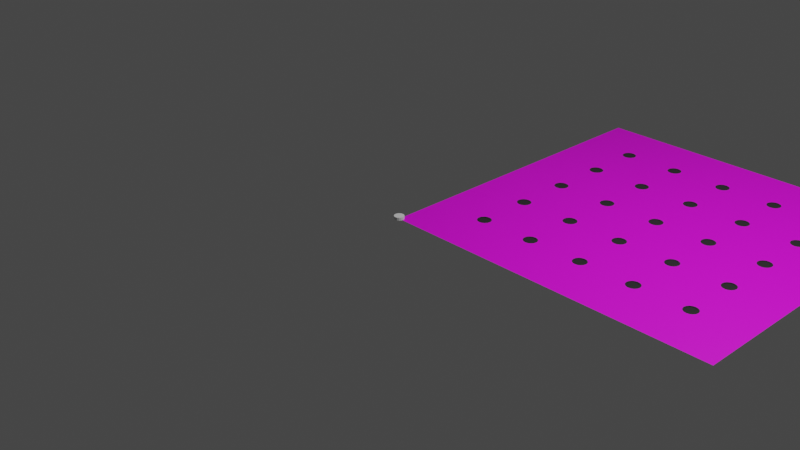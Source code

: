 # Source: field.blend  (saved by Blender 3.2.14; exported with 4.5.12 LTS)
import bpy
from mathutils import Matrix  # noqa: F401  (used for matrix-valued properties, if any)

bpy.ops.wm.read_factory_settings(use_empty=True)
scene = bpy.context.scene
scene.name = 'Scene'

# ---- collections
col_collection = bpy.data.collections.new('Collection'); scene.collection.children.link(col_collection)

# ---- images (referenced by path relative to the original .blend; pixels are not part of the script)
import os
ASSET_DIR = os.environ.get("B2B_ASSET_DIR", "")  # directory of the original .blend (textures are referenced by path, not embedded)
HERE = os.path.dirname(os.path.abspath(__file__))  # packed textures are extracted next to this script under _unpacked/

def load_image(name, relpath, width, height, colorspace="sRGB"):
    """Load a texture the original file referenced (path relative to the .blend, or extracted next to this script)."""
    p = next((c for c in (os.path.join(HERE, relpath), os.path.join(ASSET_DIR, relpath)) if relpath and os.path.exists(c)), "")
    if p:
        img = bpy.data.images.load(p, check_existing=True)
        img.name = name
    else:  # same state as the original file: an image datablock whose file is absent (Cycles renders it pink)
        img = bpy.data.images.new(name, width, height)
        img.source = "FILE"
        img.filepath = "//" + (relpath or name)
    img.colorspace_settings.name = colorspace
    return img
img_floor_diagram_png = load_image('floor-diagram.PNG', 'images/floor-diagram.PNG', 1024, 1024, 'sRGB')

# ---- materials (node trees are filled in below, after node groups)
mat_floor = bpy.data.materials.new('floor')
mat_floor.use_transparent_shadow = False
mat_post = bpy.data.materials.new('post')
mat_post.use_transparent_shadow = False

# ---- node groups
ng_auto_smooth = bpy.data.node_groups.new('Auto Smooth', 'GeometryNodeTree')
_s = ng_auto_smooth.interface.new_socket(name='Geometry', in_out='OUTPUT', socket_type='NodeSocketGeometry')
_s = ng_auto_smooth.interface.new_socket(name='Geometry', in_out='INPUT', socket_type='NodeSocketGeometry')
_s = ng_auto_smooth.interface.new_socket(name='Angle', in_out='INPUT', socket_type='NodeSocketFloat')
_s.subtype = 'ANGLE'
_s.min_value = 0.0
_s.max_value = 3.142
ng_auto_smooth.is_modifier = True
_N = ng_auto_smooth.nodes; _L = ng_auto_smooth.links
n0 = _N.new('NodeGroupOutput'); n0.name = 'Group Output'; n0.location = (480, -100)
n1 = _N.new('NodeGroupInput'); n1.name = 'Group Input'; n1.location = (-420, -300)
n2 = _N.new('NodeGroupInput'); n2.name = 'Group Input.001'; n2.location = (-60, -100)
n3 = _N.new('GeometryNodeSetShadeSmooth'); n3.name = 'Set Shade Smooth'; n3.location = (120, -100)
n3.domain = 'EDGE'
n4 = _N.new('GeometryNodeSetShadeSmooth'); n4.name = 'Set Shade Smooth.001'; n4.location = (300, -100)
n5 = _N.new('GeometryNodeInputMeshEdgeAngle'); n5.name = 'Edge Angle'; n5.location = (-420, -220)
n6 = _N.new('GeometryNodeInputEdgeSmooth'); n6.name = 'Is Edge Smooth'; n6.location = (-60, -160)
n7 = _N.new('GeometryNodeInputShadeSmooth'); n7.name = 'Is Face Smooth'; n7.location = (-240, -340)
n8 = _N.new('FunctionNodeBooleanMath'); n8.name = 'Boolean Math'; n8.location = (-60, -220)
n9 = _N.new('FunctionNodeCompare'); n9.name = 'Compare'; n9.location = (-240, -180)
n9.operation = 'LESS_EQUAL'
_L.new(n5.outputs[0], n9.inputs[0])
_L.new(n4.outputs[0], n0.inputs[0])
_L.new(n1.outputs[1], n9.inputs[1])
_L.new(n9.outputs[0], n8.inputs[0])
_L.new(n7.outputs[0], n8.inputs[1])
_L.new(n2.outputs[0], n3.inputs[0])
_L.new(n6.outputs[0], n3.inputs[1])
_L.new(n3.outputs[0], n4.inputs[0])
_L.new(n8.outputs[0], n3.inputs[2])
n0.is_active_output = True

# ---- material node trees
mat_floor.use_nodes = True; mat_floor.node_tree.nodes.clear()
_N = mat_floor.node_tree.nodes; _L = mat_floor.node_tree.links
n0 = _N.new('ShaderNodeBsdfPrincipled'); n0.name = 'Principled BSDF'; n0.location = (10, 300)
n0.distribution = 'GGX'
n0.subsurface_method = 'RANDOM_WALK_SKIN'
n0.inputs[3].default_value = 1.45
n0.inputs[27].default_value = (0.0, 0.0, 0.0, 1.0)
n0.inputs[28].default_value = 1.0
n1 = _N.new('ShaderNodeOutputMaterial'); n1.name = 'Material Output'; n1.location = (300, 300)
n2 = _N.new('ShaderNodeTexImage'); n2.name = 'Image Texture'; n2.location = (-306, 181)
n2.image = img_floor_diagram_png
_L.new(n0.outputs[0], n1.inputs[0])
_L.new(n2.outputs[0], n0.inputs[0])
n1.is_active_output = True
mat_post.use_nodes = True; mat_post.node_tree.nodes.clear()
_N = mat_post.node_tree.nodes; _L = mat_post.node_tree.links
n0 = _N.new('ShaderNodeBsdfPrincipled'); n0.name = 'Principled BSDF'; n0.location = (10, 300)
n0.distribution = 'GGX'
n0.subsurface_method = 'RANDOM_WALK_SKIN'
n0.inputs[0].default_value = (0.0511, 0.0511, 0.0511, 1.0)
n0.inputs[1].default_value = 0.4218
n0.inputs[2].default_value = 0.2491
n0.inputs[3].default_value = 1.45
n0.inputs[13].default_value = 0.3764
n0.inputs[27].default_value = (0.0, 0.0, 0.0, 1.0)
n0.inputs[28].default_value = 1.0
n1 = _N.new('ShaderNodeOutputMaterial'); n1.name = 'Material Output'; n1.location = (300, 300)
_L.new(n0.outputs[0], n1.inputs[0])
n1.is_active_output = True

# ---- world
world_world = bpy.data.worlds.new('World'); scene.world = world_world
world_world.use_nodes = True; world_world.node_tree.nodes.clear()
_N = world_world.node_tree.nodes; _L = world_world.node_tree.links
n0 = _N.new('ShaderNodeOutputWorld'); n0.name = 'World Output'; n0.location = (300, 300)
n1 = _N.new('ShaderNodeBackground'); n1.name = 'Background'; n1.location = (10, 300)
n1.inputs[0].default_value = (0.05088, 0.05088, 0.05088, 1.0)
_L.new(n1.outputs[0], n0.inputs[0])
n0.is_active_output = True
world_world.color = (0.05088, 0.05088, 0.05088)
world_world.use_sun_shadow = False
world_world.sun_shadow_jitter_overblur = 0.0

# ---- cameras
cam_camera = bpy.data.cameras.new('Camera')
cam_camera.clip_end = 100.0
cam_camera.ortho_scale = 7.314

# ---- lights
light_light = bpy.data.lights.new('Light', 'POINT')
light_light.transmission_factor = 0.0
light_light.energy = 1000.0
light_light.shadow_soft_size = 0.1
light_light.shadow_maximum_resolution = 0.006
light_light.use_absolute_resolution = True

# ---- meshes
me_plane_001 = bpy.data.meshes.new('Plane.001')
me_plane_001.from_pydata([(0.0, 0.0, -1.863e-08), (3.658, 0.0, -1.863e-08), (0.0, 3.658, -1.863e-08), (3.658, 3.658, -1.863e-08), (0.0, 3.048, -1.863e-08), (0.0, 2.438, -1.863e-08), (0.0, 1.829, -1.863e-08), (0.0, 1.219, -1.863e-08), (0.0, 0.6096, -1.863e-08), (0.6096, 0.0, -1.863e-08), (1.219, 0.0, -1.863e-08), (1.829, 0.0, -1.863e-08), (2.438, 0.0, -1.863e-08), (3.048, 0.0, -1.863e-08), (3.658, 0.6096, -1.863e-08), (3.658, 1.219, -1.863e-08), (3.658, 1.829, -1.863e-08), (3.658, 2.438, -1.863e-08), (3.658, 3.048, -1.863e-08), (3.048, 3.658, -1.863e-08), (2.438, 3.658, -1.863e-08), (1.829, 3.658, -1.863e-08), (1.219, 3.658, -1.863e-08), (0.6096, 3.658, -1.863e-08), (0.6096, 0.6096, -1.863e-08), (0.6096, 1.219, -1.863e-08), (0.6096, 1.829, -1.863e-08), (0.6096, 2.438, -1.863e-08), (0.6096, 3.048, -1.863e-08), (1.219, 0.6096, -1.863e-08), (1.219, 1.219, -1.863e-08), (1.219, 1.829, -1.863e-08), (1.219, 2.438, -1.863e-08), (1.219, 3.048, -1.863e-08), (1.829, 0.6096, -1.863e-08), (1.829, 1.219, -1.863e-08), (1.829, 1.829, -1.863e-08), (1.829, 2.438, -1.863e-08), (1.829, 3.048, -1.863e-08), (2.438, 0.6096, -1.863e-08), (2.438, 1.219, -1.863e-08), (2.438, 1.829, -1.863e-08), (2.438, 2.438, -1.863e-08), (2.438, 3.048, -1.863e-08), (3.048, 0.6096, -1.863e-08), (3.048, 1.219, -1.863e-08), (3.048, 1.829, -1.863e-08), (3.048, 2.438, -1.863e-08), (3.048, 3.048, -1.863e-08)], [], [(48, 18, 3, 19), (4, 28, 23, 2), (28, 33, 22, 23), (33, 38, 21, 22), (38, 43, 20, 21), (43, 48, 19, 20), (0, 9, 24, 8), (8, 24, 25, 7), (7, 25, 26, 6), (6, 26, 27, 5), (5, 27, 28, 4), (9, 10, 29, 24), (24, 29, 30, 25), (25, 30, 31, 26), (26, 31, 32, 27), (27, 32, 33, 28), (10, 11, 34, 29), (29, 34, 35, 30), (30, 35, 36, 31), (31, 36, 37, 32), (32, 37, 38, 33), (11, 12, 39, 34), (34, 39, 40, 35), (35, 40, 41, 36), (36, 41, 42, 37), (37, 42, 43, 38), (12, 13, 44, 39), (39, 44, 45, 40), (40, 45, 46, 41), (41, 46, 47, 42), (42, 47, 48, 43), (13, 1, 14, 44), (44, 14, 15, 45), (45, 15, 16, 46), (46, 16, 17, 47), (47, 17, 18, 48)])
_uv = me_plane_001.uv_layers.new(name='UVMap')
_uv.uv.foreach_set('vector', [0.8258, 0.8258, 0.9887, 0.8258, 0.9887, 0.9887, 0.8258, 0.9887, 0.01134, 0.8258, 0.1742, 0.8258, 0.1742, 0.9887, 0.01134, 0.9887, 0.1742, 0.8258, 0.3371, 0.8258, 0.3371, 0.9887, 0.1742, 0.9887, 0.3371, 0.8258, 0.5, 0.8258, 0.5, 0.9887, 0.3371, 0.9887, 0.5, 0.8258, 0.6629, 0.8258, 0.6629, 0.9887, 0.5, 0.9887, 0.6629, 0.8258, 0.8258, 0.8258, 0.8258, 0.9887, 0.6629, 0.9887, 0.01134, 0.01134, 0.1742, 0.01134, 0.1742, 0.1742, 0.01134, 0.1742, 0.01134, 0.1742, 0.1742, 0.1742, 0.1742, 0.3371, 0.01134, 0.3371, 0.01134, 0.3371, 0.1742, 0.3371, 0.1742, 0.5, 0.01134, 0.5, 0.01134, 0.5, 0.1742, 0.5, 0.1742, 0.6629, 0.01134, 0.6629, 0.01134, 0.6629, 0.1742, 0.6629, 0.1742, 0.8258, 0.01134, 0.8258, 0.1742, 0.01134, 0.3371, 0.01134, 0.3371, 0.1742, 0.1742, 0.1742, 0.1742, 0.1742, 0.3371, 0.1742, 0.3371, 0.3371, 0.1742, 0.3371, 0.1742, 0.3371, 0.3371, 0.3371, 0.3371, 0.5, 0.1742, 0.5, 0.1742, 0.5, 0.3371, 0.5, 0.3371, 0.6629, 0.1742, 0.6629, 0.1742, 0.6629, 0.3371, 0.6629, 0.3371, 0.8258, 0.1742, 0.8258, 0.3371, 0.01134, 0.5, 0.01134, 0.5, 0.1742, 0.3371, 0.1742, 0.3371, 0.1742, 0.5, 0.1742, 0.5, 0.3371, 0.3371, 0.3371, 0.3371, 0.3371, 0.5, 0.3371, 0.5, 0.5, 0.3371, 0.5, 0.3371, 0.5, 0.5, 0.5, 0.5, 0.6629, 0.3371, 0.6629, 0.3371, 0.6629, 0.5, 0.6629, 0.5, 0.8258, 0.3371, 0.8258, 0.5, 0.01134, 0.6629, 0.01134, 0.6629, 0.1742, 0.5, 0.1742, 0.5, 0.1742, 0.6629, 0.1742, 0.6629, 0.3371, 0.5, 0.3371, 0.5, 0.3371, 0.6629, 0.3371, 0.6629, 0.5, 0.5, 0.5, 0.5, 0.5, 0.6629, 0.5, 0.6629, 0.6629, 0.5, 0.6629, 0.5, 0.6629, 0.6629, 0.6629, 0.6629, 0.8258, 0.5, 0.8258, 0.6629, 0.01134, 0.8258, 0.01134, 0.8258, 0.1742, 0.6629, 0.1742, 0.6629, 0.1742, 0.8258, 0.1742, 0.8258, 0.3371, 0.6629, 0.3371, 0.6629, 0.3371, 0.8258, 0.3371, 0.8258, 0.5, 0.6629, 0.5, 0.6629, 0.5, 0.8258, 0.5, 0.8258, 0.6629, 0.6629, 0.6629, 0.6629, 0.6629, 0.8258, 0.6629, 0.8258, 0.8258, 0.6629, 0.8258, 0.8258, 0.01134, 0.9887, 0.01134, 0.9887, 0.1742, 0.8258, 0.1742, 0.8258, 0.1742, 0.9887, 0.1742, 0.9887, 0.3371, 0.8258, 0.3371, 0.8258, 0.3371, 0.9887, 0.3371, 0.9887, 0.5, 0.8258, 0.5, 0.8258, 0.5, 0.9887, 0.5, 0.9887, 0.6629, 0.8258, 0.6629, 0.8258, 0.6629, 0.9887, 0.6629, 0.9887, 0.8258, 0.8258, 0.8258])
me_plane_001.materials.append(mat_floor)
me_plane_001.update()
me_cylinder_002 = bpy.data.meshes.new('Cylinder.002')
me_cylinder_002.from_pydata([(0.0, 0.0762, -0.003556), (0.0, 0.05398, -0.001035), (0.0, 0.05486, 0.003556), (0.02916, 0.0704, -0.003556), (0.02066, 0.04987, -0.001035), (0.021, 0.05069, 0.003556), (0.05388, 0.05388, -0.003556), (0.03817, 0.03817, -0.001035), (0.03879, 0.03879, 0.003556), (0.0704, 0.02916, -0.003556), (0.04987, 0.02066, -0.001035), (0.05069, 0.021, 0.003556), (0.0762, -3.331e-09, -0.003556), (0.05398, -2.359e-09, -0.001035), (0.05486, -2.398e-09, 0.003556), (0.0704, -0.02916, -0.003556), (0.04987, -0.02066, -0.001035), (0.05069, -0.021, 0.003556), (0.05388, -0.05388, -0.003556), (0.03817, -0.03817, -0.001035), (0.03879, -0.03879, 0.003556), (0.02916, -0.0704, -0.003556), (0.02066, -0.04987, -0.001035), (0.021, -0.05069, 0.003556), (-6.662e-09, -0.0762, -0.003556), (-4.719e-09, -0.05398, -0.001035), (-4.796e-09, -0.05486, 0.003556), (-0.02916, -0.0704, -0.003556), (-0.02066, -0.04987, -0.001035), (-0.021, -0.05069, 0.003556), (-0.05388, -0.05388, -0.003556), (-0.03817, -0.03817, -0.001035), (-0.03879, -0.03879, 0.003556), (-0.0704, -0.02916, -0.003556), (-0.04987, -0.02066, -0.001035), (-0.05069, -0.021, 0.003556), (-0.0762, 9.087e-10, -0.003556), (-0.05398, 6.436e-10, -0.001035), (-0.05486, 6.542e-10, 0.003556), (-0.0704, 0.02916, -0.003556), (-0.04987, 0.02066, -0.001035), (-0.05069, 0.021, 0.003556), (-0.05388, 0.05388, -0.003556), (-0.03817, 0.03817, -0.001035), (-0.03879, 0.03879, 0.003556), (-0.02916, 0.0704, -0.003556), (-0.02066, 0.04987, -0.001035), (-0.021, 0.05069, 0.003556), (0.0, 0.05398, 0.003556), (-0.05398, 6.436e-10, 0.003556), (-4.719e-09, -0.05398, 0.003556), (0.05398, -2.359e-09, 0.003556), (-0.03817, -0.03817, 0.003556), (-0.04987, -0.02066, 0.003556), (-0.04987, 0.02066, 0.003556), (-0.03817, 0.03817, 0.003556), (-0.02066, 0.04987, 0.003556), (0.02066, 0.04987, 0.003556), (0.03817, 0.03817, 0.003556), (-0.02066, -0.04987, 0.003556), (0.02066, -0.04987, 0.003556), (0.04987, -0.02066, 0.003556), (0.04987, 0.02066, 0.003556), (0.03817, -0.03817, 0.003556)], [], [(0, 2, 5, 3), (3, 5, 8, 6), (6, 8, 11, 9), (9, 11, 14, 12), (12, 14, 17, 15), (15, 17, 20, 18), (18, 20, 23, 21), (21, 23, 26, 24), (24, 26, 29, 27), (27, 29, 32, 30), (30, 32, 35, 33), (33, 35, 38, 36), (36, 38, 41, 39), (39, 41, 44, 42), (55, 44, 41, 38, 35, 32, 52, 53, 49, 54), (52, 32, 29, 26, 23, 20, 17, 14, 11, 8, 5, 2, 47, 44, 55, 56, 48, 57, 58, 62, 51, 61, 63, 60, 50, 59), (42, 44, 47, 45), (45, 47, 2, 0), (45, 0, 3, 6, 9, 12, 15, 18, 21, 24, 27, 30, 33, 36, 39, 42), (48, 1, 4, 57), (57, 4, 7, 58), (7, 10, 62, 58), (10, 13, 51, 62), (13, 16, 61, 51), (16, 19, 63, 61), (19, 22, 60, 63), (22, 25, 50, 60), (25, 28, 59, 50), (28, 31, 52, 59), (52, 31, 34, 53), (53, 34, 37, 49), (49, 37, 40, 54), (54, 40, 43, 55), (55, 43, 46, 56), (56, 46, 1, 48), (40, 37, 34, 31, 28, 25, 22, 19, 16, 13, 10, 7, 4, 1, 46, 43)])
me_cylinder_002.polygons.foreach_set('use_smooth', [True] * 36)
_k = set([(0, 3), (0, 45), (3, 6), (6, 9), (9, 12), (12, 15), (15, 18), (18, 21), (21, 24), (24, 27), (27, 30), (30, 33), (33, 36), (36, 39), (39, 42), (42, 45)])
me_cylinder_002.attributes.new('sharp_edge', 'BOOLEAN', 'EDGE').data.foreach_set('value', [ (min(e.vertices), max(e.vertices)) in _k for e in me_cylinder_002.edges])
_uv = me_cylinder_002.uv_layers.new(name='UVMap')
_uv.uv.foreach_set('vector', [1.0, 0.5, 1.0, 1.0, 0.9375, 1.0, 0.9375, 0.5, 0.9375, 0.5, 0.9375, 1.0, 0.875, 1.0, 0.875, 0.5, 0.875, 0.5, 0.875, 1.0, 0.8125, 1.0, 0.8125, 0.5, 0.8125, 0.5, 0.8125, 1.0, 0.75, 1.0, 0.75, 0.5, 0.75, 0.5, 0.75, 1.0, 0.6875, 1.0, 0.6875, 0.5, 0.6875, 0.5, 0.6875, 1.0, 0.625, 1.0, 0.625, 0.5, 0.625, 0.5, 0.625, 1.0, 0.5625, 1.0, 0.5625, 0.5, 0.5625, 0.5, 0.5625, 1.0, 0.5, 1.0, 0.5, 0.5, 0.5, 0.5, 0.5, 1.0, 0.4375, 1.0, 0.4375, 0.5, 0.4375, 0.5, 0.4375, 1.0, 0.375, 1.0, 0.375, 0.5, 0.375, 0.5, 0.375, 1.0, 0.3125, 1.0, 0.3125, 0.5, 0.3125, 0.5, 0.3125, 1.0, 0.25, 1.0, 0.25, 0.5, 0.25, 0.5, 0.25, 1.0, 0.1875, 1.0, 0.1875, 0.5, 0.1875, 0.5, 0.1875, 1.0, 0.125, 1.0, 0.125, 0.5, 0.1298, 0.3702, 0.08029, 0.4197, 0.02827, 0.3418, 0.01, 0.25, 0.02827, 0.1582, 0.08029, 0.08029, 0.1298, 0.1298, 0.09294, 0.1849, 0.08, 0.25, 0.09294, 0.3151, 0.1298, 0.1298, 0.08029, 0.08029, 0.1582, 0.02827, 0.25, 0.01, 0.3418, 0.02827, 0.4197, 0.08029, 0.4717, 0.1582, 0.49, 0.25, 0.4717, 0.3418, 0.4197, 0.4197, 0.3418, 0.4717, 0.25, 0.49, 0.1582, 0.4717, 0.08029, 0.4197, 0.1298, 0.3702, 0.1849, 0.4071, 0.25, 0.42, 0.3151, 0.4071, 0.3702, 0.3702, 0.4071, 0.3151, 0.42, 0.25, 0.4071, 0.1849, 0.3702, 0.1298, 0.3151, 0.09294, 0.25, 0.08, 0.1849, 0.09294, 0.125, 0.5, 0.125, 1.0, 0.0625, 1.0, 0.0625, 0.5, 0.0625, 0.5, 0.0625, 1.0, 0.0, 1.0, 0.0, 0.5, 0.6582, 0.4717, 0.75, 0.49, 0.8418, 0.4717, 0.9197, 0.4197, 0.9717, 0.3418, 0.99, 0.25, 0.9717, 0.1582, 0.9197, 0.08029, 0.8418, 0.02827, 0.75, 0.01, 0.6582, 0.02827, 0.5803, 0.08029, 0.5283, 0.1582, 0.51, 0.25, 0.5283, 0.3418, 0.5803, 0.4197, 1.0, 0.5694, 1.0, 0.5, 0.9375, 0.5, 0.9375, 0.5694, 0.9375, 0.5694, 0.9375, 0.5, 0.875, 0.5, 0.875, 0.5694, 0.875, 0.5, 0.8125, 0.5, 0.8125, 0.5694, 0.875, 0.5694, 0.8125, 0.5, 0.75, 0.5, 0.75, 0.5694, 0.8125, 0.5694, 0.75, 0.5, 0.6875, 0.5, 0.6875, 0.5694, 0.75, 0.5694, 0.6875, 0.5, 0.625, 0.5, 0.625, 0.5694, 0.6875, 0.5694, 0.625, 0.5, 0.5625, 0.5, 0.5625, 0.5694, 0.625, 0.5694, 0.5625, 0.5, 0.5, 0.5, 0.5, 0.5694, 0.5625, 0.5694, 0.5, 0.5, 0.4375, 0.5, 0.4375, 0.5694, 0.5, 0.5694, 0.4375, 0.5, 0.375, 0.5, 0.375, 0.5694, 0.4375, 0.5694, 0.375, 0.5694, 0.375, 0.5, 0.3125, 0.5, 0.3125, 0.5694, 0.3125, 0.5694, 0.3125, 0.5, 0.25, 0.5, 0.25, 0.5694, 0.25, 0.5694, 0.25, 0.5, 0.1875, 0.5, 0.1875, 0.5694, 0.1875, 0.5694, 0.1875, 0.5, 0.125, 0.5, 0.125, 0.5694, 0.125, 0.5694, 0.125, 0.5, 0.0625, 0.5, 0.0625, 0.5694, 0.0625, 0.5694, 0.0625, 0.5, 0.0, 0.5, 0.0, 0.5694, 0.5283, 0.3418, 0.51, 0.25, 0.5283, 0.1582, 0.5803, 0.08029, 0.6582, 0.02827, 0.75, 0.01, 0.8418, 0.02827, 0.9197, 0.08029, 0.9717, 0.1582, 0.99, 0.25, 0.9717, 0.3418, 0.9197, 0.4197, 0.8418, 0.4717, 0.75, 0.49, 0.6582, 0.4717, 0.5803, 0.4197])
me_cylinder_002.materials.append(mat_post)
me_cylinder_002.update()
me_cylinder_003 = bpy.data.meshes.new('Cylinder.003')
me_cylinder_003.from_pydata([(0.0, 0.05398, -0.001035), (0.0, 0.05398, 0.03204), (0.02066, 0.04987, -0.001035), (0.02066, 0.04987, 0.03204), (0.03817, 0.03817, -0.001035), (0.03817, 0.03817, 0.03204), (0.04987, 0.02066, -0.001035), (0.04987, 0.02066, 0.03204), (0.05398, -2.359e-09, -0.001035), (0.05398, -2.359e-09, 0.03204), (0.04987, -0.02066, -0.001035), (0.04987, -0.02066, 0.03204), (0.03817, -0.03817, -0.001035), (0.03817, -0.03817, 0.03204), (0.02066, -0.04987, -0.001035), (0.02066, -0.04987, 0.03204), (-4.719e-09, -0.05398, -0.001035), (-4.719e-09, -0.05398, 0.03204), (-0.02066, -0.04987, -0.001035), (-0.02066, -0.04987, 0.03204), (-0.03817, -0.03817, -0.001035), (-0.03817, -0.03817, 0.03204), (-0.04987, -0.02066, -0.001035), (-0.04987, -0.02066, 0.03204), (-0.05398, 6.436e-10, -0.001035), (-0.05398, 6.436e-10, 0.03204), (-0.04987, 0.02066, -0.001035), (-0.04987, 0.02066, 0.03204), (-0.03817, 0.03817, -0.001035), (-0.03817, 0.03817, 0.03204), (-0.02066, 0.04987, -0.001035), (-0.02066, 0.04987, 0.03204)], [], [(0, 1, 3, 2), (2, 3, 5, 4), (4, 5, 7, 6), (6, 7, 9, 8), (8, 9, 11, 10), (10, 11, 13, 12), (12, 13, 15, 14), (14, 15, 17, 16), (16, 17, 19, 18), (18, 19, 21, 20), (20, 21, 23, 22), (22, 23, 25, 24), (24, 25, 27, 26), (26, 27, 29, 28), (3, 1, 31, 29, 27, 25, 23, 21, 19, 17, 15, 13, 11, 9, 7, 5), (28, 29, 31, 30), (30, 31, 1, 0), (0, 2, 4, 6, 8, 10, 12, 14, 16, 18, 20, 22, 24, 26, 28, 30)])
_uv = me_cylinder_003.uv_layers.new(name='UVMap')
_uv.uv.foreach_set('vector', [1.0, 0.5, 1.0, 1.0, 0.9375, 1.0, 0.9375, 0.5, 0.9375, 0.5, 0.9375, 1.0, 0.875, 1.0, 0.875, 0.5, 0.875, 0.5, 0.875, 1.0, 0.8125, 1.0, 0.8125, 0.5, 0.8125, 0.5, 0.8125, 1.0, 0.75, 1.0, 0.75, 0.5, 0.75, 0.5, 0.75, 1.0, 0.6875, 1.0, 0.6875, 0.5, 0.6875, 0.5, 0.6875, 1.0, 0.625, 1.0, 0.625, 0.5, 0.625, 0.5, 0.625, 1.0, 0.5625, 1.0, 0.5625, 0.5, 0.5625, 0.5, 0.5625, 1.0, 0.5, 1.0, 0.5, 0.5, 0.5, 0.5, 0.5, 1.0, 0.4375, 1.0, 0.4375, 0.5, 0.4375, 0.5, 0.4375, 1.0, 0.375, 1.0, 0.375, 0.5, 0.375, 0.5, 0.375, 1.0, 0.3125, 1.0, 0.3125, 0.5, 0.3125, 0.5, 0.3125, 1.0, 0.25, 1.0, 0.25, 0.5, 0.25, 0.5, 0.25, 1.0, 0.1875, 1.0, 0.1875, 0.5, 0.1875, 0.5, 0.1875, 1.0, 0.125, 1.0, 0.125, 0.5, 0.3418, 0.4717, 0.25, 0.49, 0.1582, 0.4717, 0.08029, 0.4197, 0.02827, 0.3418, 0.01, 0.25, 0.02827, 0.1582, 0.08029, 0.08029, 0.1582, 0.02827, 0.25, 0.01, 0.3418, 0.02827, 0.4197, 0.08029, 0.4717, 0.1582, 0.49, 0.25, 0.4717, 0.3418, 0.4197, 0.4197, 0.125, 0.5, 0.125, 1.0, 0.0625, 1.0, 0.0625, 0.5, 0.0625, 0.5, 0.0625, 1.0, 0.0, 1.0, 0.0, 0.5, 0.75, 0.49, 0.8418, 0.4717, 0.9197, 0.4197, 0.9717, 0.3418, 0.99, 0.25, 0.9717, 0.1582, 0.9197, 0.08029, 0.8418, 0.02827, 0.75, 0.01, 0.6582, 0.02827, 0.5803, 0.08029, 0.5283, 0.1582, 0.51, 0.25, 0.5283, 0.3418, 0.5803, 0.4197, 0.6582, 0.4717])
me_cylinder_003.update()

# ---- objects
ob_light = bpy.data.objects.new('Light', light_light)
ob_camera = bpy.data.objects.new('Camera', cam_camera)
ob_plane_001 = bpy.data.objects.new('Plane.001', me_plane_001)
ob_cylinder = bpy.data.objects.new('Cylinder', me_cylinder_002)
ob_cylinder_001 = bpy.data.objects.new('Cylinder.001', me_cylinder_003)

# ---- transforms, parenting, visibility, modifiers, constraints
ob_light.location = (4.076, 1.005, 5.904)
ob_light.rotation_euler = (0.6503, 0.05522, 1.866)
ob_light.lock_rotations_4d = False
ob_light.empty_display_type = 'ARROWS'
ob_light.color = (0.0, 0.0, 0.0, 0.0)
ob_light.lineart.crease_threshold = 0.0
ob_camera.location = (7.359, -6.926, 4.958)
ob_camera.rotation_euler = (1.109, 0.0, 0.8149)
ob_camera.lock_rotations_4d = False
ob_camera.empty_display_type = 'ARROWS'
ob_camera.color = (0.0, 0.0, 0.0, 0.0)
ob_camera.display_type = 'WIRE'
ob_camera.lineart.crease_threshold = 0.0
ob_plane_001.location = (0.0, 0.0, 0.0)
ob_cylinder.location = (0.6096, 0.6096, 0.003556)
_m = ob_cylinder.modifiers.new('Array', 'ARRAY')
_m.count = 5
_m.use_constant_offset = True
_m.constant_offset_displace = (0.6096, 0.0, 0.0)
_m.use_relative_offset = False
_m = ob_cylinder.modifiers.new('Array.001', 'ARRAY')
_m.count = 5
_m.use_constant_offset = True
_m.constant_offset_displace = (0.0, 0.6096, 0.0)
_m.use_relative_offset = False
_m.relative_offset_displace = (0.0, 1.0, 0.0)
_m = ob_cylinder.modifiers.new('Auto Smooth', 'NODES')
_m.node_group = ng_auto_smooth
_gi = [s.identifier for s in ng_auto_smooth.interface.items_tree if s.item_type == 'SOCKET' and s.in_out == 'INPUT']
_m[_gi[1]] = 0.5236  # Angle
ob_cylinder_001.location = (0.0, 0.0, 0.003556)

# ---- collection membership
col_collection.objects.link(ob_light)
col_collection.objects.link(ob_camera)
col_collection.objects.link(ob_plane_001)
col_collection.objects.link(ob_cylinder)
col_collection.objects.link(ob_cylinder_001)

# ---- scene / render settings (as saved in the file)
scene.camera = ob_camera
scene.frame_start = 1; scene.frame_end = 250; scene.frame_set(1)
scene.render.engine = 'BLENDER_EEVEE_NEXT'
scene.cycles.sampling_pattern = 'TABULATED_SOBOL'
scene.cycles.use_light_tree = False
scene.view_settings.view_transform = 'Filmic'
bpy.context.view_layer.update()
